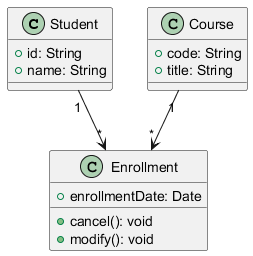

The diagram above was rendered by PlantUML. Its source (embedded in the PNG):
@startuml
class Student {
    + id: String
    + name: String
}

class Course {
    + code: String
    + title: String
}

class Enrollment {
    + enrollmentDate: Date
    + cancel(): void
    + modify(): void
}

Student "1" --> "*" Enrollment
Course "1" --> "*" Enrollment
@enduml